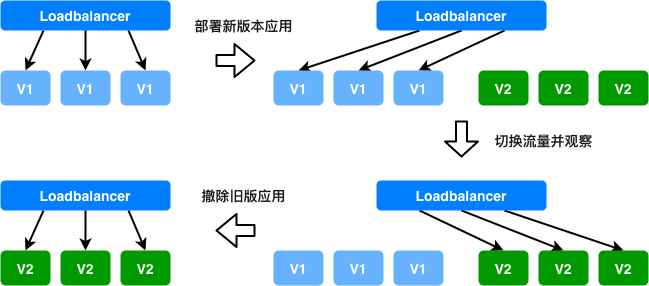

The diagram above was exported from draw.io. Its source (the exported page's mxGraphModel, read from the mxfile embedded in the PNG):
<mxGraphModel dx="1078" dy="805" grid="1" gridSize="10" guides="1" tooltips="1" connect="1" arrows="1" fold="1" page="1" pageScale="1" pageWidth="827" pageHeight="1169" math="0" shadow="0">
  <root>
    <mxCell id="0" />
    <mxCell id="1" parent="0" />
    <mxCell id="9jhjVpsCP9BcSCMA0CG5-17" style="rounded=0;orthogonalLoop=1;jettySize=auto;html=1;exitX=0.25;exitY=1;exitDx=0;exitDy=0;entryX=0.5;entryY=0;entryDx=0;entryDy=0;fontSize=14;fontColor=#FFFFFF;strokeWidth=2;" parent="1" source="9jhjVpsCP9BcSCMA0CG5-1" target="9jhjVpsCP9BcSCMA0CG5-2" edge="1">
      <mxGeometry relative="1" as="geometry" />
    </mxCell>
    <mxCell id="9jhjVpsCP9BcSCMA0CG5-18" style="edgeStyle=none;rounded=0;orthogonalLoop=1;jettySize=auto;html=1;exitX=0.5;exitY=1;exitDx=0;exitDy=0;entryX=0.5;entryY=0;entryDx=0;entryDy=0;strokeWidth=2;fontSize=14;fontColor=#FFFFFF;" parent="1" source="9jhjVpsCP9BcSCMA0CG5-1" target="9jhjVpsCP9BcSCMA0CG5-3" edge="1">
      <mxGeometry relative="1" as="geometry" />
    </mxCell>
    <mxCell id="9jhjVpsCP9BcSCMA0CG5-19" style="edgeStyle=none;rounded=0;orthogonalLoop=1;jettySize=auto;html=1;exitX=0.75;exitY=1;exitDx=0;exitDy=0;entryX=0.5;entryY=0;entryDx=0;entryDy=0;strokeWidth=2;fontSize=14;fontColor=#FFFFFF;" parent="1" source="9jhjVpsCP9BcSCMA0CG5-1" target="9jhjVpsCP9BcSCMA0CG5-4" edge="1">
      <mxGeometry relative="1" as="geometry" />
    </mxCell>
    <mxCell id="9jhjVpsCP9BcSCMA0CG5-1" value="Loadbalancer&lt;br style=&quot;font-size: 14px;&quot;&gt;" style="rounded=1;whiteSpace=wrap;html=1;fontSize=14;fillColor=#007FFF;fontColor=#FFFFFF;strokeColor=none;fontStyle=1" parent="1" vertex="1">
      <mxGeometry x="115" y="260" width="170" height="30" as="geometry" />
    </mxCell>
    <mxCell id="9jhjVpsCP9BcSCMA0CG5-2" value="V1" style="rounded=1;whiteSpace=wrap;html=1;fillColor=#66B2FF;fontSize=14;fontColor=#FFFFFF;strokeColor=none;fontStyle=1" parent="1" vertex="1">
      <mxGeometry x="115" y="330" width="50" height="35" as="geometry" />
    </mxCell>
    <mxCell id="9jhjVpsCP9BcSCMA0CG5-3" value="V1" style="rounded=1;whiteSpace=wrap;html=1;fillColor=#66B2FF;fontSize=14;fontColor=#FFFFFF;fontStyle=1;strokeColor=none;" parent="1" vertex="1">
      <mxGeometry x="175" y="330" width="50" height="35" as="geometry" />
    </mxCell>
    <mxCell id="9jhjVpsCP9BcSCMA0CG5-4" value="V1" style="rounded=1;whiteSpace=wrap;html=1;fillColor=#66B2FF;fontSize=14;fontColor=#FFFFFF;fontStyle=1;strokeColor=none;" parent="1" vertex="1">
      <mxGeometry x="235" y="330" width="50" height="35" as="geometry" />
    </mxCell>
    <mxCell id="9jhjVpsCP9BcSCMA0CG5-20" style="edgeStyle=none;rounded=0;orthogonalLoop=1;jettySize=auto;html=1;exitX=0.25;exitY=1;exitDx=0;exitDy=0;entryX=0.5;entryY=0;entryDx=0;entryDy=0;strokeWidth=2;fontSize=14;fontColor=#FFFFFF;" parent="1" source="9jhjVpsCP9BcSCMA0CG5-6" target="9jhjVpsCP9BcSCMA0CG5-7" edge="1">
      <mxGeometry relative="1" as="geometry" />
    </mxCell>
    <mxCell id="9jhjVpsCP9BcSCMA0CG5-21" style="edgeStyle=none;rounded=0;orthogonalLoop=1;jettySize=auto;html=1;exitX=0.5;exitY=1;exitDx=0;exitDy=0;entryX=0.5;entryY=0;entryDx=0;entryDy=0;strokeWidth=2;fontSize=14;fontColor=#FFFFFF;" parent="1" source="9jhjVpsCP9BcSCMA0CG5-6" target="9jhjVpsCP9BcSCMA0CG5-8" edge="1">
      <mxGeometry relative="1" as="geometry" />
    </mxCell>
    <mxCell id="9jhjVpsCP9BcSCMA0CG5-22" style="edgeStyle=none;rounded=0;orthogonalLoop=1;jettySize=auto;html=1;exitX=0.75;exitY=1;exitDx=0;exitDy=0;entryX=0.5;entryY=0;entryDx=0;entryDy=0;strokeWidth=2;fontSize=14;fontColor=#FFFFFF;" parent="1" source="9jhjVpsCP9BcSCMA0CG5-6" target="9jhjVpsCP9BcSCMA0CG5-9" edge="1">
      <mxGeometry relative="1" as="geometry" />
    </mxCell>
    <mxCell id="9jhjVpsCP9BcSCMA0CG5-6" value="Loadbalancer&lt;br style=&quot;font-size: 14px;&quot;&gt;" style="rounded=1;whiteSpace=wrap;html=1;fontSize=14;fillColor=#007FFF;fontColor=#FFFFFF;strokeColor=none;fontStyle=1" parent="1" vertex="1">
      <mxGeometry x="491" y="260" width="170" height="30" as="geometry" />
    </mxCell>
    <mxCell id="9jhjVpsCP9BcSCMA0CG5-7" value="V1" style="rounded=1;whiteSpace=wrap;html=1;fillColor=#66B2FF;fontSize=14;fontColor=#FFFFFF;strokeColor=none;fontStyle=1" parent="1" vertex="1">
      <mxGeometry x="388" y="330" width="50" height="35" as="geometry" />
    </mxCell>
    <mxCell id="9jhjVpsCP9BcSCMA0CG5-8" value="V1" style="rounded=1;whiteSpace=wrap;html=1;fillColor=#66B2FF;fontSize=14;fontColor=#FFFFFF;fontStyle=1;strokeColor=none;" parent="1" vertex="1">
      <mxGeometry x="448" y="330" width="50" height="35" as="geometry" />
    </mxCell>
    <mxCell id="9jhjVpsCP9BcSCMA0CG5-9" value="V1" style="rounded=1;whiteSpace=wrap;html=1;fillColor=#66B2FF;fontSize=14;fontColor=#FFFFFF;fontStyle=1;strokeColor=none;" parent="1" vertex="1">
      <mxGeometry x="508" y="330" width="50" height="35" as="geometry" />
    </mxCell>
    <mxCell id="9jhjVpsCP9BcSCMA0CG5-10" value="V2" style="rounded=1;whiteSpace=wrap;html=1;fillColor=#009900;fontSize=14;fontColor=#FFFFFF;strokeColor=none;fontStyle=1" parent="1" vertex="1">
      <mxGeometry x="593" y="330" width="50" height="35" as="geometry" />
    </mxCell>
    <mxCell id="9jhjVpsCP9BcSCMA0CG5-11" value="V2" style="rounded=1;whiteSpace=wrap;html=1;fillColor=#009900;fontSize=14;fontColor=#FFFFFF;fontStyle=1;strokeColor=none;" parent="1" vertex="1">
      <mxGeometry x="653" y="330" width="50" height="35" as="geometry" />
    </mxCell>
    <mxCell id="9jhjVpsCP9BcSCMA0CG5-12" value="V2&lt;br&gt;" style="rounded=1;whiteSpace=wrap;html=1;fillColor=#009900;fontSize=14;fontColor=#FFFFFF;fontStyle=1;strokeColor=none;" parent="1" vertex="1">
      <mxGeometry x="713" y="330" width="50" height="35" as="geometry" />
    </mxCell>
    <mxCell id="9jhjVpsCP9BcSCMA0CG5-36" style="edgeStyle=none;rounded=0;orthogonalLoop=1;jettySize=auto;html=1;exitX=0.25;exitY=1;exitDx=0;exitDy=0;entryX=0.5;entryY=0;entryDx=0;entryDy=0;strokeWidth=2;fontSize=14;fontColor=#FFFFFF;" parent="1" source="9jhjVpsCP9BcSCMA0CG5-13" target="9jhjVpsCP9BcSCMA0CG5-14" edge="1">
      <mxGeometry relative="1" as="geometry" />
    </mxCell>
    <mxCell id="9jhjVpsCP9BcSCMA0CG5-37" style="edgeStyle=none;rounded=0;orthogonalLoop=1;jettySize=auto;html=1;exitX=0.5;exitY=1;exitDx=0;exitDy=0;entryX=0.5;entryY=0;entryDx=0;entryDy=0;strokeWidth=2;fontSize=14;fontColor=#FFFFFF;" parent="1" source="9jhjVpsCP9BcSCMA0CG5-13" target="9jhjVpsCP9BcSCMA0CG5-15" edge="1">
      <mxGeometry relative="1" as="geometry" />
    </mxCell>
    <mxCell id="9jhjVpsCP9BcSCMA0CG5-38" style="edgeStyle=none;rounded=0;orthogonalLoop=1;jettySize=auto;html=1;exitX=0.75;exitY=1;exitDx=0;exitDy=0;entryX=0.5;entryY=0;entryDx=0;entryDy=0;strokeWidth=2;fontSize=14;fontColor=#FFFFFF;" parent="1" source="9jhjVpsCP9BcSCMA0CG5-13" target="9jhjVpsCP9BcSCMA0CG5-16" edge="1">
      <mxGeometry relative="1" as="geometry" />
    </mxCell>
    <mxCell id="9jhjVpsCP9BcSCMA0CG5-13" value="Loadbalancer&lt;br style=&quot;font-size: 14px;&quot;&gt;" style="rounded=1;whiteSpace=wrap;html=1;fontSize=14;fillColor=#007FFF;fontColor=#FFFFFF;strokeColor=none;fontStyle=1" parent="1" vertex="1">
      <mxGeometry x="115" y="440" width="170" height="30" as="geometry" />
    </mxCell>
    <mxCell id="9jhjVpsCP9BcSCMA0CG5-14" value="V2" style="rounded=1;whiteSpace=wrap;html=1;fillColor=#009900;fontSize=14;fontColor=#FFFFFF;strokeColor=none;fontStyle=1" parent="1" vertex="1">
      <mxGeometry x="115" y="510" width="50" height="35" as="geometry" />
    </mxCell>
    <mxCell id="9jhjVpsCP9BcSCMA0CG5-15" value="V2" style="rounded=1;whiteSpace=wrap;html=1;fillColor=#009900;fontSize=14;fontColor=#FFFFFF;fontStyle=1;strokeColor=none;" parent="1" vertex="1">
      <mxGeometry x="175" y="510" width="50" height="35" as="geometry" />
    </mxCell>
    <mxCell id="9jhjVpsCP9BcSCMA0CG5-16" value="V2" style="rounded=1;whiteSpace=wrap;html=1;fillColor=#009900;fontSize=14;fontColor=#FFFFFF;fontStyle=1;strokeColor=none;" parent="1" vertex="1">
      <mxGeometry x="235" y="510" width="50" height="35" as="geometry" />
    </mxCell>
    <mxCell id="9jhjVpsCP9BcSCMA0CG5-33" style="edgeStyle=none;rounded=0;orthogonalLoop=1;jettySize=auto;html=1;exitX=0.25;exitY=1;exitDx=0;exitDy=0;entryX=0.5;entryY=0;entryDx=0;entryDy=0;strokeWidth=2;fontSize=14;fontColor=#FFFFFF;" parent="1" source="9jhjVpsCP9BcSCMA0CG5-26" target="9jhjVpsCP9BcSCMA0CG5-30" edge="1">
      <mxGeometry relative="1" as="geometry" />
    </mxCell>
    <mxCell id="9jhjVpsCP9BcSCMA0CG5-34" style="edgeStyle=none;rounded=0;orthogonalLoop=1;jettySize=auto;html=1;exitX=0.5;exitY=1;exitDx=0;exitDy=0;entryX=0.5;entryY=0;entryDx=0;entryDy=0;strokeWidth=2;fontSize=14;fontColor=#FFFFFF;" parent="1" source="9jhjVpsCP9BcSCMA0CG5-26" target="9jhjVpsCP9BcSCMA0CG5-31" edge="1">
      <mxGeometry relative="1" as="geometry" />
    </mxCell>
    <mxCell id="9jhjVpsCP9BcSCMA0CG5-35" style="edgeStyle=none;rounded=0;orthogonalLoop=1;jettySize=auto;html=1;exitX=0.75;exitY=1;exitDx=0;exitDy=0;entryX=0.5;entryY=0;entryDx=0;entryDy=0;strokeWidth=2;fontSize=14;fontColor=#FFFFFF;" parent="1" source="9jhjVpsCP9BcSCMA0CG5-26" target="9jhjVpsCP9BcSCMA0CG5-32" edge="1">
      <mxGeometry relative="1" as="geometry" />
    </mxCell>
    <mxCell id="9jhjVpsCP9BcSCMA0CG5-26" value="Loadbalancer&lt;br style=&quot;font-size: 14px;&quot;&gt;" style="rounded=1;whiteSpace=wrap;html=1;fontSize=14;fillColor=#007FFF;fontColor=#FFFFFF;strokeColor=none;fontStyle=1" parent="1" vertex="1">
      <mxGeometry x="491" y="440" width="170" height="30" as="geometry" />
    </mxCell>
    <mxCell id="9jhjVpsCP9BcSCMA0CG5-27" value="V1" style="rounded=1;whiteSpace=wrap;html=1;fillColor=#66B2FF;fontSize=14;fontColor=#FFFFFF;strokeColor=none;fontStyle=1" parent="1" vertex="1">
      <mxGeometry x="388" y="510" width="50" height="35" as="geometry" />
    </mxCell>
    <mxCell id="9jhjVpsCP9BcSCMA0CG5-28" value="V1" style="rounded=1;whiteSpace=wrap;html=1;fillColor=#66B2FF;fontSize=14;fontColor=#FFFFFF;fontStyle=1;strokeColor=none;" parent="1" vertex="1">
      <mxGeometry x="448" y="510" width="50" height="35" as="geometry" />
    </mxCell>
    <mxCell id="9jhjVpsCP9BcSCMA0CG5-29" value="V1" style="rounded=1;whiteSpace=wrap;html=1;fillColor=#66B2FF;fontSize=14;fontColor=#FFFFFF;fontStyle=1;strokeColor=none;" parent="1" vertex="1">
      <mxGeometry x="508" y="510" width="50" height="35" as="geometry" />
    </mxCell>
    <mxCell id="9jhjVpsCP9BcSCMA0CG5-30" value="V2" style="rounded=1;whiteSpace=wrap;html=1;fillColor=#009900;fontSize=14;fontColor=#FFFFFF;strokeColor=none;fontStyle=1" parent="1" vertex="1">
      <mxGeometry x="593" y="510" width="50" height="35" as="geometry" />
    </mxCell>
    <mxCell id="9jhjVpsCP9BcSCMA0CG5-31" value="V2" style="rounded=1;whiteSpace=wrap;html=1;fillColor=#009900;fontSize=14;fontColor=#FFFFFF;fontStyle=1;strokeColor=none;" parent="1" vertex="1">
      <mxGeometry x="653" y="510" width="50" height="35" as="geometry" />
    </mxCell>
    <mxCell id="9jhjVpsCP9BcSCMA0CG5-32" value="V2&lt;br&gt;" style="rounded=1;whiteSpace=wrap;html=1;fillColor=#009900;fontSize=14;fontColor=#FFFFFF;fontStyle=1;strokeColor=none;" parent="1" vertex="1">
      <mxGeometry x="713" y="510" width="50" height="35" as="geometry" />
    </mxCell>
    <mxCell id="9jhjVpsCP9BcSCMA0CG5-39" value="" style="shape=flexArrow;endArrow=classic;html=1;strokeWidth=2;fontSize=14;fontColor=#FFFFFF;" parent="1" edge="1">
      <mxGeometry width="50" height="50" relative="1" as="geometry">
        <mxPoint x="330" y="320" as="sourcePoint" />
        <mxPoint x="370" y="320" as="targetPoint" />
      </mxGeometry>
    </mxCell>
    <mxCell id="9jhjVpsCP9BcSCMA0CG5-40" value="" style="shape=flexArrow;endArrow=classic;html=1;strokeWidth=2;fontSize=14;fontColor=#FFFFFF;" parent="1" edge="1">
      <mxGeometry width="50" height="50" relative="1" as="geometry">
        <mxPoint x="370" y="490" as="sourcePoint" />
        <mxPoint x="330" y="490" as="targetPoint" />
      </mxGeometry>
    </mxCell>
    <mxCell id="9jhjVpsCP9BcSCMA0CG5-41" value="" style="shape=flexArrow;endArrow=classic;html=1;strokeWidth=2;fontSize=14;fontColor=#FFFFFF;entryX=0.406;entryY=-0.167;entryDx=0;entryDy=0;entryPerimeter=0;width=10;endSize=4.33;" parent="1" edge="1">
      <mxGeometry width="50" height="50" relative="1" as="geometry">
        <mxPoint x="576" y="380" as="sourcePoint" />
        <mxPoint x="576" y="417" as="targetPoint" />
      </mxGeometry>
    </mxCell>
    <mxCell id="9jhjVpsCP9BcSCMA0CG5-42" value="部署新版本应用" style="text;html=1;strokeColor=none;fillColor=none;align=center;verticalAlign=middle;whiteSpace=wrap;rounded=0;fontSize=14;fontColor=#1A1A1A;fontStyle=1" parent="1" vertex="1">
      <mxGeometry x="303" y="275" width="110" height="20" as="geometry" />
    </mxCell>
    <mxCell id="9jhjVpsCP9BcSCMA0CG5-43" value="切换流量并观察" style="text;html=1;strokeColor=none;fillColor=none;align=center;verticalAlign=middle;whiteSpace=wrap;rounded=0;fontSize=14;fontColor=#1A1A1A;fontStyle=1" parent="1" vertex="1">
      <mxGeometry x="603" y="390" width="110" height="20" as="geometry" />
    </mxCell>
    <mxCell id="9jhjVpsCP9BcSCMA0CG5-44" value="撤除旧版应用" style="text;html=1;strokeColor=none;fillColor=none;align=center;verticalAlign=middle;whiteSpace=wrap;rounded=0;fontSize=14;fontColor=#1A1A1A;fontStyle=1" parent="1" vertex="1">
      <mxGeometry x="303" y="445" width="110" height="20" as="geometry" />
    </mxCell>
  </root>
</mxGraphModel>